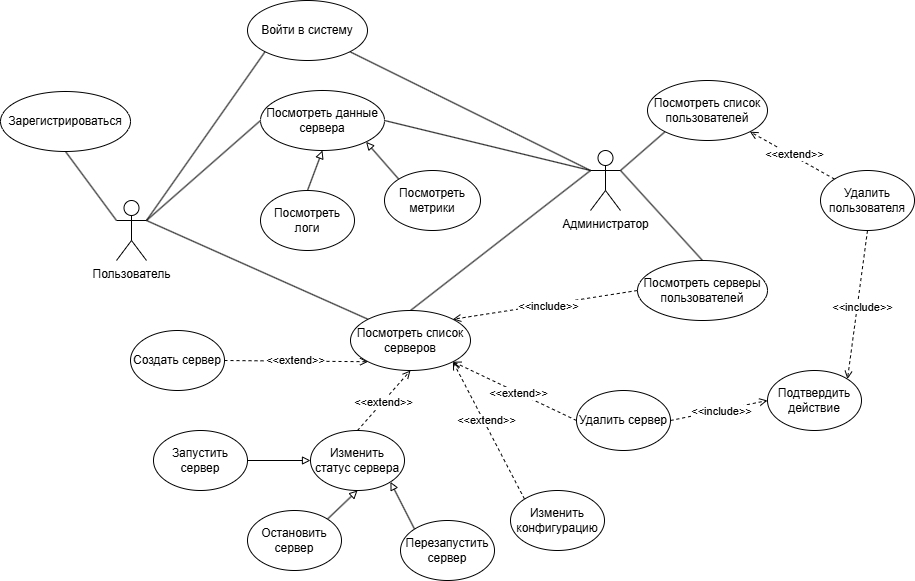

The diagram above was exported from draw.io. Its source (the exported page's mxGraphModel, read from the mxfile embedded in the PNG):
<mxGraphModel dx="968" dy="916" grid="1" gridSize="10" guides="1" tooltips="1" connect="1" arrows="1" fold="1" page="1" pageScale="1" pageWidth="827" pageHeight="1169" math="0" shadow="0">
  <root>
    <mxCell id="0" />
    <mxCell id="1" parent="0" />
    <mxCell id="R0OGq7-K7YQe8n99DH9g-7" edge="1" parent="1" source="R0OGq7-K7YQe8n99DH9g-1" style="edgeStyle=none;rounded=0;orthogonalLoop=1;jettySize=auto;html=1;exitX=1;exitY=0.3333333333333333;exitDx=0;exitDy=0;exitPerimeter=0;entryX=0;entryY=1;entryDx=0;entryDy=0;endArrow=none;endFill=0;" target="R0OGq7-K7YQe8n99DH9g-3">
      <mxGeometry relative="1" as="geometry" />
    </mxCell>
    <mxCell id="R0OGq7-K7YQe8n99DH9g-8" edge="1" parent="1" source="R0OGq7-K7YQe8n99DH9g-1" style="edgeStyle=none;rounded=0;orthogonalLoop=1;jettySize=auto;html=1;exitX=0;exitY=0.3333333333333333;exitDx=0;exitDy=0;exitPerimeter=0;entryX=0.5;entryY=1;entryDx=0;entryDy=0;endArrow=none;endFill=0;" target="R0OGq7-K7YQe8n99DH9g-5">
      <mxGeometry relative="1" as="geometry" />
    </mxCell>
    <mxCell id="R0OGq7-K7YQe8n99DH9g-14" edge="1" parent="1" source="R0OGq7-K7YQe8n99DH9g-1" style="edgeStyle=none;rounded=0;orthogonalLoop=1;jettySize=auto;html=1;exitX=1;exitY=0.3333333333333333;exitDx=0;exitDy=0;exitPerimeter=0;entryX=0;entryY=0.5;entryDx=0;entryDy=0;endArrow=none;endFill=0;" target="R0OGq7-K7YQe8n99DH9g-12">
      <mxGeometry relative="1" as="geometry" />
    </mxCell>
    <mxCell id="R0OGq7-K7YQe8n99DH9g-15" edge="1" parent="1" source="R0OGq7-K7YQe8n99DH9g-1" style="edgeStyle=none;rounded=0;orthogonalLoop=1;jettySize=auto;html=1;exitX=1;exitY=0.3333333333333333;exitDx=0;exitDy=0;exitPerimeter=0;entryX=0;entryY=0;entryDx=0;entryDy=0;endArrow=none;endFill=0;" target="R0OGq7-K7YQe8n99DH9g-10">
      <mxGeometry relative="1" as="geometry" />
    </mxCell>
    <mxCell id="R0OGq7-K7YQe8n99DH9g-1" parent="1" style="shape=umlActor;verticalLabelPosition=bottom;verticalAlign=top;html=1;outlineConnect=0;" value="Пользователь" vertex="1">
      <mxGeometry height="60" width="30" x="176" y="390" as="geometry" />
    </mxCell>
    <mxCell id="R0OGq7-K7YQe8n99DH9g-6" edge="1" parent="1" source="R0OGq7-K7YQe8n99DH9g-2" style="rounded=0;orthogonalLoop=1;jettySize=auto;html=1;exitX=0;exitY=0.3333333333333333;exitDx=0;exitDy=0;exitPerimeter=0;entryX=1;entryY=1;entryDx=0;entryDy=0;endArrow=none;endFill=0;" target="R0OGq7-K7YQe8n99DH9g-3">
      <mxGeometry relative="1" as="geometry" />
    </mxCell>
    <mxCell id="R0OGq7-K7YQe8n99DH9g-16" edge="1" parent="1" source="R0OGq7-K7YQe8n99DH9g-2" style="edgeStyle=none;rounded=0;orthogonalLoop=1;jettySize=auto;html=1;exitX=0;exitY=0.3333333333333333;exitDx=0;exitDy=0;exitPerimeter=0;entryX=0.5;entryY=0;entryDx=0;entryDy=0;endArrow=none;endFill=0;" target="R0OGq7-K7YQe8n99DH9g-10">
      <mxGeometry relative="1" as="geometry" />
    </mxCell>
    <mxCell id="R0OGq7-K7YQe8n99DH9g-17" edge="1" parent="1" source="R0OGq7-K7YQe8n99DH9g-2" style="edgeStyle=none;rounded=0;orthogonalLoop=1;jettySize=auto;html=1;exitX=0;exitY=0.3333333333333333;exitDx=0;exitDy=0;exitPerimeter=0;entryX=1;entryY=0.5;entryDx=0;entryDy=0;endArrow=none;endFill=0;" target="R0OGq7-K7YQe8n99DH9g-12">
      <mxGeometry relative="1" as="geometry" />
    </mxCell>
    <mxCell id="R0OGq7-K7YQe8n99DH9g-42" edge="1" parent="1" source="R0OGq7-K7YQe8n99DH9g-2" style="edgeStyle=none;rounded=0;orthogonalLoop=1;jettySize=auto;html=1;exitX=1;exitY=0.3333333333333333;exitDx=0;exitDy=0;exitPerimeter=0;entryX=0;entryY=1;entryDx=0;entryDy=0;endArrow=none;endFill=0;" target="R0OGq7-K7YQe8n99DH9g-41">
      <mxGeometry relative="1" as="geometry" />
    </mxCell>
    <mxCell id="R0OGq7-K7YQe8n99DH9g-48" edge="1" parent="1" source="R0OGq7-K7YQe8n99DH9g-2" style="edgeStyle=none;rounded=0;orthogonalLoop=1;jettySize=auto;html=1;exitX=1;exitY=0.3333333333333333;exitDx=0;exitDy=0;exitPerimeter=0;entryX=0.5;entryY=0;entryDx=0;entryDy=0;endArrow=none;endFill=0;" target="R0OGq7-K7YQe8n99DH9g-46">
      <mxGeometry relative="1" as="geometry" />
    </mxCell>
    <mxCell id="R0OGq7-K7YQe8n99DH9g-2" parent="1" style="shape=umlActor;verticalLabelPosition=bottom;verticalAlign=top;html=1;outlineConnect=0;" value="Администратор" vertex="1">
      <mxGeometry height="60" width="30" x="650" y="340" as="geometry" />
    </mxCell>
    <mxCell id="R0OGq7-K7YQe8n99DH9g-3" parent="1" style="ellipse;whiteSpace=wrap;html=1;" value="Войти в систему" vertex="1">
      <mxGeometry height="60" width="120" x="307" y="190" as="geometry" />
    </mxCell>
    <mxCell id="R0OGq7-K7YQe8n99DH9g-5" parent="1" style="ellipse;whiteSpace=wrap;html=1;" value="Зарегистрироваться" vertex="1">
      <mxGeometry height="60" width="130" x="60" y="281" as="geometry" />
    </mxCell>
    <mxCell id="R0OGq7-K7YQe8n99DH9g-30" edge="1" parent="1" source="R0OGq7-K7YQe8n99DH9g-22" style="edgeStyle=none;rounded=0;orthogonalLoop=1;jettySize=auto;html=1;exitX=1;exitY=0.5;exitDx=0;exitDy=0;entryX=0;entryY=1;entryDx=0;entryDy=0;dashed=1;endArrow=open;endFill=0;" target="R0OGq7-K7YQe8n99DH9g-10">
      <mxGeometry relative="1" as="geometry" />
    </mxCell>
    <mxCell id="R0OGq7-K7YQe8n99DH9g-31" connectable="0" parent="R0OGq7-K7YQe8n99DH9g-30" style="edgeLabel;html=1;align=center;verticalAlign=middle;resizable=0;points=[];" value="&amp;lt;&amp;lt;extend&amp;gt;&amp;gt;" vertex="1">
      <mxGeometry relative="1" x="0.2575" as="geometry">
        <mxPoint x="-20" y="-1" as="offset" />
      </mxGeometry>
    </mxCell>
    <mxCell id="R0OGq7-K7YQe8n99DH9g-32" edge="1" parent="1" source="R0OGq7-K7YQe8n99DH9g-29" style="edgeStyle=none;rounded=0;orthogonalLoop=1;jettySize=auto;html=1;exitX=0.5;exitY=0;exitDx=0;exitDy=0;entryX=0.5;entryY=1;entryDx=0;entryDy=0;endArrow=open;endFill=0;dashed=1;" target="R0OGq7-K7YQe8n99DH9g-10">
      <mxGeometry relative="1" as="geometry" />
    </mxCell>
    <mxCell id="R0OGq7-K7YQe8n99DH9g-33" connectable="0" parent="R0OGq7-K7YQe8n99DH9g-32" style="edgeLabel;html=1;align=center;verticalAlign=middle;resizable=0;points=[];" value="&amp;lt;&amp;lt;extend&amp;gt;&amp;gt;" vertex="1">
      <mxGeometry relative="1" x="-0.0194" as="geometry">
        <mxPoint as="offset" />
      </mxGeometry>
    </mxCell>
    <mxCell id="R0OGq7-K7YQe8n99DH9g-34" edge="1" parent="1" source="R0OGq7-K7YQe8n99DH9g-27" style="edgeStyle=none;rounded=0;orthogonalLoop=1;jettySize=auto;html=1;exitX=0;exitY=0.5;exitDx=0;exitDy=0;entryX=1;entryY=1;entryDx=0;entryDy=0;endArrow=open;endFill=0;dashed=1;" target="R0OGq7-K7YQe8n99DH9g-10">
      <mxGeometry relative="1" as="geometry" />
    </mxCell>
    <mxCell id="R0OGq7-K7YQe8n99DH9g-35" connectable="0" parent="R0OGq7-K7YQe8n99DH9g-34" style="edgeLabel;html=1;align=center;verticalAlign=middle;resizable=0;points=[];" value="&amp;lt;&amp;lt;extend&amp;gt;&amp;gt;" vertex="1">
      <mxGeometry relative="1" x="-0.0548" as="geometry">
        <mxPoint as="offset" />
      </mxGeometry>
    </mxCell>
    <mxCell id="R0OGq7-K7YQe8n99DH9g-36" edge="1" parent="1" source="R0OGq7-K7YQe8n99DH9g-26" style="edgeStyle=none;rounded=0;orthogonalLoop=1;jettySize=auto;html=1;exitX=0;exitY=0;exitDx=0;exitDy=0;entryX=1;entryY=1;entryDx=0;entryDy=0;endArrow=open;endFill=0;dashed=1;" target="R0OGq7-K7YQe8n99DH9g-10">
      <mxGeometry relative="1" as="geometry" />
    </mxCell>
    <mxCell id="R0OGq7-K7YQe8n99DH9g-37" connectable="0" parent="R0OGq7-K7YQe8n99DH9g-36" style="edgeLabel;html=1;align=center;verticalAlign=middle;resizable=0;points=[];" value="&amp;lt;&amp;lt;extend&amp;gt;&amp;gt;" vertex="1">
      <mxGeometry relative="1" x="0.1602" y="1" as="geometry">
        <mxPoint x="4" as="offset" />
      </mxGeometry>
    </mxCell>
    <mxCell id="R0OGq7-K7YQe8n99DH9g-10" parent="1" style="ellipse;whiteSpace=wrap;html=1;" value="Посмотреть список серверов" vertex="1">
      <mxGeometry height="60" width="120" x="410" y="500" as="geometry" />
    </mxCell>
    <mxCell id="R0OGq7-K7YQe8n99DH9g-12" parent="1" style="ellipse;whiteSpace=wrap;html=1;" value="Посмотреть данные сервера" vertex="1">
      <mxGeometry height="60" width="124" x="320" y="280" as="geometry" />
    </mxCell>
    <mxCell id="R0OGq7-K7YQe8n99DH9g-21" edge="1" parent="1" source="R0OGq7-K7YQe8n99DH9g-18" style="edgeStyle=none;rounded=0;orthogonalLoop=1;jettySize=auto;html=1;exitX=0;exitY=0;exitDx=0;exitDy=0;entryX=1;entryY=1;entryDx=0;entryDy=0;endArrow=block;endFill=0;" target="R0OGq7-K7YQe8n99DH9g-12">
      <mxGeometry relative="1" as="geometry" />
    </mxCell>
    <mxCell id="R0OGq7-K7YQe8n99DH9g-18" parent="1" style="ellipse;whiteSpace=wrap;html=1;" value="Посмотреть метрики" vertex="1">
      <mxGeometry height="60" width="96" x="444" y="360" as="geometry" />
    </mxCell>
    <mxCell id="R0OGq7-K7YQe8n99DH9g-20" edge="1" parent="1" source="R0OGq7-K7YQe8n99DH9g-19" style="edgeStyle=none;rounded=0;orthogonalLoop=1;jettySize=auto;html=1;exitX=0.5;exitY=0;exitDx=0;exitDy=0;entryX=0.5;entryY=1;entryDx=0;entryDy=0;endArrow=block;endFill=0;" target="R0OGq7-K7YQe8n99DH9g-12">
      <mxGeometry relative="1" as="geometry" />
    </mxCell>
    <mxCell id="R0OGq7-K7YQe8n99DH9g-19" parent="1" style="ellipse;whiteSpace=wrap;html=1;" value="Посмотреть логи" vertex="1">
      <mxGeometry height="60" width="94" x="320" y="380" as="geometry" />
    </mxCell>
    <mxCell id="R0OGq7-K7YQe8n99DH9g-22" parent="1" style="ellipse;whiteSpace=wrap;html=1;" value="Создать сервер" vertex="1">
      <mxGeometry height="60" width="94" x="190" y="520" as="geometry" />
    </mxCell>
    <mxCell id="R0OGq7-K7YQe8n99DH9g-38" edge="1" parent="1" source="R0OGq7-K7YQe8n99DH9g-23" style="edgeStyle=none;rounded=0;orthogonalLoop=1;jettySize=auto;html=1;exitX=1;exitY=0.5;exitDx=0;exitDy=0;entryX=0;entryY=0.5;entryDx=0;entryDy=0;endArrow=block;endFill=0;" target="R0OGq7-K7YQe8n99DH9g-29">
      <mxGeometry relative="1" as="geometry" />
    </mxCell>
    <mxCell id="R0OGq7-K7YQe8n99DH9g-23" parent="1" style="ellipse;whiteSpace=wrap;html=1;" value="Запустить сервер" vertex="1">
      <mxGeometry height="60" width="94" x="213" y="620" as="geometry" />
    </mxCell>
    <mxCell id="R0OGq7-K7YQe8n99DH9g-39" edge="1" parent="1" source="R0OGq7-K7YQe8n99DH9g-24" style="edgeStyle=none;rounded=0;orthogonalLoop=1;jettySize=auto;html=1;exitX=1;exitY=0;exitDx=0;exitDy=0;entryX=0.5;entryY=1;entryDx=0;entryDy=0;endArrow=block;endFill=0;" target="R0OGq7-K7YQe8n99DH9g-29">
      <mxGeometry relative="1" as="geometry" />
    </mxCell>
    <mxCell id="R0OGq7-K7YQe8n99DH9g-24" parent="1" style="ellipse;whiteSpace=wrap;html=1;" value="Остановить сервер" vertex="1">
      <mxGeometry height="60" width="94" x="307" y="700" as="geometry" />
    </mxCell>
    <mxCell id="R0OGq7-K7YQe8n99DH9g-40" edge="1" parent="1" source="R0OGq7-K7YQe8n99DH9g-25" style="edgeStyle=none;rounded=0;orthogonalLoop=1;jettySize=auto;html=1;exitX=0;exitY=0;exitDx=0;exitDy=0;entryX=1;entryY=1;entryDx=0;entryDy=0;endArrow=block;endFill=0;" target="R0OGq7-K7YQe8n99DH9g-29">
      <mxGeometry relative="1" as="geometry" />
    </mxCell>
    <mxCell id="R0OGq7-K7YQe8n99DH9g-25" parent="1" style="ellipse;whiteSpace=wrap;html=1;" value="Перезапустить сервер" vertex="1">
      <mxGeometry height="60" width="94" x="460" y="710" as="geometry" />
    </mxCell>
    <mxCell id="R0OGq7-K7YQe8n99DH9g-26" parent="1" style="ellipse;whiteSpace=wrap;html=1;" value="Изменить конфигурацию" vertex="1">
      <mxGeometry height="60" width="94" x="570" y="680" as="geometry" />
    </mxCell>
    <mxCell id="R0OGq7-K7YQe8n99DH9g-27" parent="1" style="ellipse;whiteSpace=wrap;html=1;" value="Удалить сервер" vertex="1">
      <mxGeometry height="60" width="94" x="636" y="580" as="geometry" />
    </mxCell>
    <mxCell id="R0OGq7-K7YQe8n99DH9g-29" parent="1" style="ellipse;whiteSpace=wrap;html=1;" value="Изменить статус сервера" vertex="1">
      <mxGeometry height="60" width="94" x="370" y="620" as="geometry" />
    </mxCell>
    <mxCell id="R0OGq7-K7YQe8n99DH9g-44" edge="1" parent="1" source="R0OGq7-K7YQe8n99DH9g-43" style="edgeStyle=none;rounded=0;orthogonalLoop=1;jettySize=auto;html=1;exitX=0;exitY=0;exitDx=0;exitDy=0;entryX=1;entryY=1;entryDx=0;entryDy=0;endArrow=open;endFill=0;dashed=1;" target="R0OGq7-K7YQe8n99DH9g-41">
      <mxGeometry relative="1" as="geometry" />
    </mxCell>
    <mxCell id="R0OGq7-K7YQe8n99DH9g-41" parent="1" style="ellipse;whiteSpace=wrap;html=1;" value="Посмотреть список пользователей" vertex="1">
      <mxGeometry height="60" width="120" x="707" y="270" as="geometry" />
    </mxCell>
    <mxCell id="R0OGq7-K7YQe8n99DH9g-43" parent="1" style="ellipse;whiteSpace=wrap;html=1;" value="Удалить пользователя" vertex="1">
      <mxGeometry height="60" width="94" x="880" y="360" as="geometry" />
    </mxCell>
    <mxCell id="R0OGq7-K7YQe8n99DH9g-45" connectable="0" parent="1" style="edgeLabel;html=1;align=center;verticalAlign=middle;resizable=0;points=[];" value="&amp;lt;&amp;lt;extend&amp;gt;&amp;gt;" vertex="1">
      <mxGeometry x="853" y="343" as="geometry" />
    </mxCell>
    <mxCell id="R0OGq7-K7YQe8n99DH9g-49" edge="1" parent="1" source="R0OGq7-K7YQe8n99DH9g-46" style="edgeStyle=none;rounded=0;orthogonalLoop=1;jettySize=auto;html=1;exitX=0;exitY=0.5;exitDx=0;exitDy=0;entryX=1;entryY=0;entryDx=0;entryDy=0;endArrow=open;endFill=0;dashed=1;" target="R0OGq7-K7YQe8n99DH9g-10">
      <mxGeometry relative="1" as="geometry" />
    </mxCell>
    <mxCell id="R0OGq7-K7YQe8n99DH9g-51" connectable="0" parent="R0OGq7-K7YQe8n99DH9g-49" style="edgeLabel;html=1;align=center;verticalAlign=middle;resizable=0;points=[];" value="&amp;lt;&amp;lt;include&amp;gt;&amp;gt;" vertex="1">
      <mxGeometry relative="1" x="-0.0872" y="-1" as="geometry">
        <mxPoint x="-5" y="3" as="offset" />
      </mxGeometry>
    </mxCell>
    <mxCell id="R0OGq7-K7YQe8n99DH9g-46" parent="1" style="ellipse;whiteSpace=wrap;html=1;" value="Посмотреть серверы пользователей" vertex="1">
      <mxGeometry height="60" width="130" x="697" y="450" as="geometry" />
    </mxCell>
    <mxCell id="R0OGq7-K7YQe8n99DH9g-52" parent="1" style="ellipse;whiteSpace=wrap;html=1;" value="Подтвердить действие" vertex="1">
      <mxGeometry height="60" width="94" x="827" y="560" as="geometry" />
    </mxCell>
    <mxCell id="R0OGq7-K7YQe8n99DH9g-53" edge="1" parent="1" source="R0OGq7-K7YQe8n99DH9g-43" style="edgeStyle=none;rounded=0;orthogonalLoop=1;jettySize=auto;html=1;exitX=0.5;exitY=1;exitDx=0;exitDy=0;entryX=1;entryY=0;entryDx=0;entryDy=0;endArrow=open;endFill=0;dashed=1;" target="R0OGq7-K7YQe8n99DH9g-52">
      <mxGeometry relative="1" as="geometry">
        <mxPoint x="948" y="530" as="sourcePoint" />
        <mxPoint x="740" y="569" as="targetPoint" />
      </mxGeometry>
    </mxCell>
    <mxCell id="R0OGq7-K7YQe8n99DH9g-54" connectable="0" parent="R0OGq7-K7YQe8n99DH9g-53" style="edgeLabel;html=1;align=center;verticalAlign=middle;resizable=0;points=[];" value="&amp;lt;&amp;lt;include&amp;gt;&amp;gt;" vertex="1">
      <mxGeometry relative="1" x="-0.0872" y="-1" as="geometry">
        <mxPoint x="5" y="8" as="offset" />
      </mxGeometry>
    </mxCell>
    <mxCell id="R0OGq7-K7YQe8n99DH9g-55" edge="1" parent="1" source="R0OGq7-K7YQe8n99DH9g-27" style="edgeStyle=none;rounded=0;orthogonalLoop=1;jettySize=auto;html=1;exitX=1;exitY=0.5;exitDx=0;exitDy=0;entryX=0;entryY=0.5;entryDx=0;entryDy=0;endArrow=open;endFill=0;dashed=1;" target="R0OGq7-K7YQe8n99DH9g-52">
      <mxGeometry relative="1" as="geometry">
        <mxPoint x="1008" y="550" as="sourcePoint" />
        <mxPoint x="800" y="589" as="targetPoint" />
      </mxGeometry>
    </mxCell>
    <mxCell id="R0OGq7-K7YQe8n99DH9g-56" connectable="0" parent="R0OGq7-K7YQe8n99DH9g-55" style="edgeLabel;html=1;align=center;verticalAlign=middle;resizable=0;points=[];" value="&amp;lt;&amp;lt;include&amp;gt;&amp;gt;" vertex="1">
      <mxGeometry relative="1" x="-0.0872" y="-1" as="geometry">
        <mxPoint x="6" y="-2" as="offset" />
      </mxGeometry>
    </mxCell>
  </root>
</mxGraphModel>